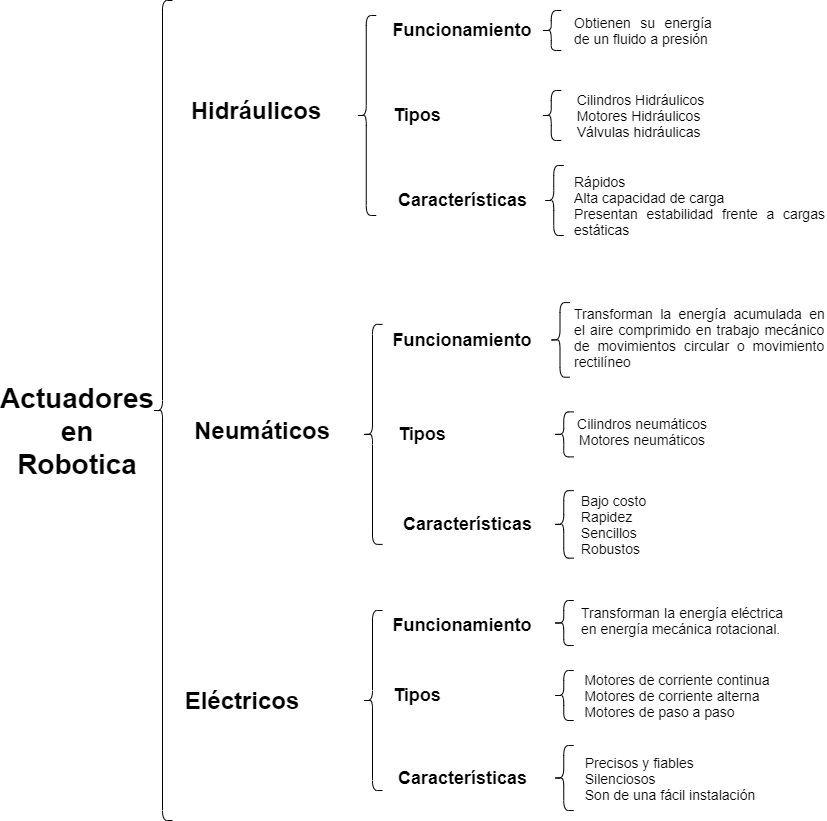

The diagram above was exported from draw.io. Its source (the exported page's mxGraphModel, read from the mxfile embedded in the PNG):
<mxGraphModel dx="1118" dy="792" grid="1" gridSize="10" guides="1" tooltips="1" connect="1" arrows="1" fold="1" page="1" pageScale="1" pageWidth="850" pageHeight="1100" math="0" shadow="0">
  <root>
    <mxCell id="0" />
    <mxCell id="1" parent="0" />
    <mxCell id="2" value="" style="shape=curlyBracket;whiteSpace=wrap;html=1;rounded=1;" vertex="1" parent="1">
      <mxGeometry x="160" y="120" width="20" height="820" as="geometry" />
    </mxCell>
    <mxCell id="3" value="&lt;font style=&quot;font-size: 28px&quot;&gt;&lt;b&gt;Actuadores en Robotica&lt;/b&gt;&lt;/font&gt;" style="text;html=1;strokeColor=none;fillColor=none;align=center;verticalAlign=middle;whiteSpace=wrap;rounded=0;fontSize=28;" vertex="1" parent="1">
      <mxGeometry x="40" y="518" width="90" height="65" as="geometry" />
    </mxCell>
    <mxCell id="4" value="&lt;font style=&quot;font-size: 24px&quot;&gt;&lt;b&gt;Hidráulicos&lt;/b&gt;&lt;/font&gt;" style="text;html=1;strokeColor=none;fillColor=none;align=center;verticalAlign=middle;whiteSpace=wrap;rounded=0;" vertex="1" parent="1">
      <mxGeometry x="243.75" y="220" width="40" height="20" as="geometry" />
    </mxCell>
    <mxCell id="5" value="&lt;font style=&quot;font-size: 24px&quot;&gt;&lt;b&gt;Neumáticos&lt;/b&gt;&lt;/font&gt;" style="text;html=1;strokeColor=none;fillColor=none;align=center;verticalAlign=middle;whiteSpace=wrap;rounded=0;" vertex="1" parent="1">
      <mxGeometry x="250" y="540" width="40" height="20" as="geometry" />
    </mxCell>
    <mxCell id="6" value="&lt;font style=&quot;font-size: 24px&quot;&gt;&lt;b&gt;Eléctricos&lt;/b&gt;&lt;/font&gt;" style="text;html=1;strokeColor=none;fillColor=none;align=center;verticalAlign=middle;whiteSpace=wrap;rounded=0;" vertex="1" parent="1">
      <mxGeometry x="230" y="810" width="40" height="20" as="geometry" />
    </mxCell>
    <mxCell id="7" value="" style="shape=curlyBracket;whiteSpace=wrap;html=1;rounded=1;" vertex="1" parent="1">
      <mxGeometry x="363.75" y="135" width="20" height="200" as="geometry" />
    </mxCell>
    <mxCell id="8" value="" style="shape=curlyBracket;whiteSpace=wrap;html=1;rounded=1;" vertex="1" parent="1">
      <mxGeometry x="370" y="443.9" width="20" height="220" as="geometry" />
    </mxCell>
    <mxCell id="9" value="" style="shape=curlyBracket;whiteSpace=wrap;html=1;rounded=1;" vertex="1" parent="1">
      <mxGeometry x="370" y="730" width="20" height="180" as="geometry" />
    </mxCell>
    <mxCell id="10" value="&lt;font style=&quot;font-size: 18px&quot;&gt;&lt;b&gt;Funcionamiento&lt;/b&gt;&lt;/font&gt;" style="text;html=1;strokeColor=none;fillColor=none;align=center;verticalAlign=middle;whiteSpace=wrap;rounded=0;" vertex="1" parent="1">
      <mxGeometry x="425" y="135" width="90" height="30" as="geometry" />
    </mxCell>
    <mxCell id="11" value="&lt;div style=&quot;text-align: justify&quot;&gt;&lt;span&gt;&lt;font style=&quot;font-size: 14px&quot;&gt;Obtienen su energía de un fluido a presión&lt;/font&gt;&lt;/span&gt;&lt;/div&gt;" style="text;html=1;strokeColor=none;fillColor=none;align=center;verticalAlign=middle;whiteSpace=wrap;rounded=0;" vertex="1" parent="1">
      <mxGeometry x="581.25" y="130" width="140" height="40" as="geometry" />
    </mxCell>
    <mxCell id="13" value="" style="shape=curlyBracket;whiteSpace=wrap;html=1;rounded=1;size=0.5;" vertex="1" parent="1">
      <mxGeometry x="548.75" y="130" width="20" height="40" as="geometry" />
    </mxCell>
    <mxCell id="14" value="&lt;font style=&quot;font-size: 18px&quot;&gt;&lt;b&gt;Tipos&lt;/b&gt;&lt;/font&gt;" style="text;html=1;strokeColor=none;fillColor=none;align=center;verticalAlign=middle;whiteSpace=wrap;rounded=0;" vertex="1" parent="1">
      <mxGeometry x="405" y="225" width="40" height="20" as="geometry" />
    </mxCell>
    <mxCell id="15" value="" style="shape=curlyBracket;whiteSpace=wrap;html=1;rounded=1;size=0.5;" vertex="1" parent="1">
      <mxGeometry x="548.75" y="210" width="20" height="50" as="geometry" />
    </mxCell>
    <mxCell id="16" value="&lt;div style=&quot;text-align: justify&quot;&gt;&lt;font style=&quot;font-size: 14px&quot;&gt;Cilindros Hidráulicos&lt;/font&gt;&lt;/div&gt;&lt;div style=&quot;text-align: justify&quot;&gt;&lt;font style=&quot;font-size: 14px&quot;&gt;Motores Hidráulicos&lt;/font&gt;&lt;/div&gt;&lt;div style=&quot;text-align: justify&quot;&gt;&lt;font style=&quot;font-size: 14px&quot;&gt;Válvulas hidráulicas&lt;/font&gt;&lt;/div&gt;" style="text;html=1;strokeColor=none;fillColor=none;align=center;verticalAlign=middle;whiteSpace=wrap;rounded=0;" vertex="1" parent="1">
      <mxGeometry x="581.25" y="205" width="135" height="60" as="geometry" />
    </mxCell>
    <mxCell id="17" value="&lt;font style=&quot;font-size: 18px&quot;&gt;&lt;b&gt;Funcionamiento&lt;/b&gt;&lt;/font&gt;" style="text;html=1;strokeColor=none;fillColor=none;align=center;verticalAlign=middle;whiteSpace=wrap;rounded=0;" vertex="1" parent="1">
      <mxGeometry x="425" y="444.71999999999997" width="90" height="30" as="geometry" />
    </mxCell>
    <mxCell id="18" value="" style="shape=curlyBracket;whiteSpace=wrap;html=1;rounded=1;size=0.5;" vertex="1" parent="1">
      <mxGeometry x="557.5" y="422.09" width="20" height="74.63" as="geometry" />
    </mxCell>
    <mxCell id="19" value="&lt;font style=&quot;font-size: 18px&quot;&gt;&lt;b&gt;Tipos&lt;/b&gt;&lt;/font&gt;" style="text;html=1;strokeColor=none;fillColor=none;align=center;verticalAlign=middle;whiteSpace=wrap;rounded=0;" vertex="1" parent="1">
      <mxGeometry x="410" y="543.9" width="40" height="20" as="geometry" />
    </mxCell>
    <mxCell id="20" value="" style="shape=curlyBracket;whiteSpace=wrap;html=1;rounded=1;" vertex="1" parent="1">
      <mxGeometry x="561.25" y="531.4" width="20" height="45" as="geometry" />
    </mxCell>
    <mxCell id="21" value="&lt;font style=&quot;font-size: 18px&quot;&gt;&lt;b&gt;Funcionamiento&lt;/b&gt;&lt;/font&gt;" style="text;html=1;strokeColor=none;fillColor=none;align=center;verticalAlign=middle;whiteSpace=wrap;rounded=0;" vertex="1" parent="1">
      <mxGeometry x="425" y="730" width="90" height="30" as="geometry" />
    </mxCell>
    <mxCell id="22" value="" style="shape=curlyBracket;whiteSpace=wrap;html=1;rounded=1;size=0.5;" vertex="1" parent="1">
      <mxGeometry x="561.25" y="720" width="20" height="45" as="geometry" />
    </mxCell>
    <mxCell id="23" value="&lt;font style=&quot;font-size: 18px&quot;&gt;&lt;b&gt;Tipos&lt;/b&gt;&lt;/font&gt;" style="text;html=1;strokeColor=none;fillColor=none;align=center;verticalAlign=middle;whiteSpace=wrap;rounded=0;" vertex="1" parent="1">
      <mxGeometry x="405" y="805" width="40" height="20" as="geometry" />
    </mxCell>
    <mxCell id="24" value="" style="shape=curlyBracket;whiteSpace=wrap;html=1;rounded=1;" vertex="1" parent="1">
      <mxGeometry x="561.25" y="790" width="20" height="50" as="geometry" />
    </mxCell>
    <mxCell id="25" value="&lt;div style=&quot;text-align: justify&quot;&gt;&lt;span&gt;&lt;font style=&quot;font-size: 14px&quot;&gt;Transforman la energía acumulada en el aire comprimido en trabajo mecánico de movimientos circular o movimiento rectilíneo&lt;/font&gt;&lt;/span&gt;&lt;/div&gt;" style="text;html=1;strokeColor=none;fillColor=none;align=center;verticalAlign=middle;whiteSpace=wrap;rounded=0;" vertex="1" parent="1">
      <mxGeometry x="581.25" y="444.71999999999997" width="252.5" height="24.5" as="geometry" />
    </mxCell>
    <mxCell id="27" value="&lt;div&gt;&lt;font style=&quot;font-size: 14px&quot;&gt;Cilindros neumáticos&lt;/font&gt;&lt;/div&gt;&lt;div&gt;&lt;span&gt;&lt;font style=&quot;font-size: 14px&quot;&gt;Motores neumáticos&lt;/font&gt;&lt;/span&gt;&lt;br&gt;&lt;/div&gt;" style="text;html=1;strokeColor=none;fillColor=none;align=center;verticalAlign=middle;whiteSpace=wrap;rounded=0;" vertex="1" parent="1">
      <mxGeometry x="555" y="533.9" width="190" height="35" as="geometry" />
    </mxCell>
    <mxCell id="28" value="&lt;div style=&quot;text-align: justify&quot;&gt;&lt;span style=&quot;font-size: 14px&quot;&gt;Transforman la energía eléctrica en energía mecánica rotacional.&lt;/span&gt;&lt;/div&gt;" style="text;html=1;strokeColor=none;fillColor=none;align=center;verticalAlign=middle;whiteSpace=wrap;rounded=0;" vertex="1" parent="1">
      <mxGeometry x="587.5" y="730" width="205" height="20" as="geometry" />
    </mxCell>
    <mxCell id="29" value="&lt;div style=&quot;text-align: justify&quot;&gt;&lt;font style=&quot;font-size: 14px&quot;&gt;Motores de corriente continua&lt;/font&gt;&lt;/div&gt;&lt;div style=&quot;text-align: justify&quot;&gt;&lt;font style=&quot;font-size: 14px&quot;&gt;Motores de corriente alterna&lt;/font&gt;&lt;/div&gt;&lt;div style=&quot;text-align: justify&quot;&gt;&lt;font style=&quot;font-size: 14px&quot;&gt;Motores de paso a paso&lt;/font&gt;&lt;/div&gt;" style="text;html=1;strokeColor=none;fillColor=none;align=center;verticalAlign=middle;whiteSpace=wrap;rounded=0;" vertex="1" parent="1">
      <mxGeometry x="575" y="785" width="220" height="60" as="geometry" />
    </mxCell>
    <mxCell id="30" value="&lt;div style=&quot;text-align: justify&quot;&gt;&lt;font style=&quot;font-size: 14px&quot;&gt;Rápidos&lt;/font&gt;&lt;/div&gt;&lt;div style=&quot;text-align: justify&quot;&gt;&lt;font style=&quot;font-size: 14px&quot;&gt;Alta capacidad de carga&lt;/font&gt;&lt;/div&gt;&lt;div style=&quot;text-align: justify&quot;&gt;&lt;font style=&quot;font-size: 14px&quot;&gt;Presentan estabilidad frente a cargas estáticas&lt;/font&gt;&lt;/div&gt;" style="text;html=1;strokeColor=none;fillColor=none;align=center;verticalAlign=middle;whiteSpace=wrap;rounded=0;" vertex="1" parent="1">
      <mxGeometry x="581.25" y="285" width="252.5" height="80" as="geometry" />
    </mxCell>
    <mxCell id="32" value="&lt;font style=&quot;font-size: 18px&quot;&gt;&lt;b&gt;Características&lt;/b&gt;&lt;/font&gt;" style="text;html=1;align=center;verticalAlign=middle;resizable=0;points=[];autosize=1;" vertex="1" parent="1">
      <mxGeometry x="400" y="310" width="140" height="20" as="geometry" />
    </mxCell>
    <mxCell id="33" value="&lt;font style=&quot;font-size: 18px&quot;&gt;&lt;b&gt;Características&lt;/b&gt;&lt;/font&gt;" style="text;html=1;align=center;verticalAlign=middle;resizable=0;points=[];autosize=1;" vertex="1" parent="1">
      <mxGeometry x="405" y="633.9" width="140" height="20" as="geometry" />
    </mxCell>
    <mxCell id="34" value="&lt;font style=&quot;font-size: 18px&quot;&gt;&lt;b&gt;Características&lt;/b&gt;&lt;/font&gt;" style="text;html=1;align=center;verticalAlign=middle;resizable=0;points=[];autosize=1;" vertex="1" parent="1">
      <mxGeometry x="400" y="887.5" width="140" height="20" as="geometry" />
    </mxCell>
    <mxCell id="35" value="" style="shape=curlyBracket;whiteSpace=wrap;html=1;rounded=1;" vertex="1" parent="1">
      <mxGeometry x="551.25" y="285" width="20" height="70" as="geometry" />
    </mxCell>
    <mxCell id="36" value="" style="shape=curlyBracket;whiteSpace=wrap;html=1;rounded=1;" vertex="1" parent="1">
      <mxGeometry x="561.25" y="610.15" width="20" height="67.5" as="geometry" />
    </mxCell>
    <mxCell id="37" value="" style="shape=curlyBracket;whiteSpace=wrap;html=1;rounded=1;" vertex="1" parent="1">
      <mxGeometry x="561.25" y="865" width="20" height="65" as="geometry" />
    </mxCell>
    <mxCell id="38" value="&lt;div style=&quot;text-align: justify&quot;&gt;&lt;font style=&quot;font-size: 14px&quot;&gt;Bajo costo&lt;/font&gt;&lt;/div&gt;&lt;div style=&quot;text-align: justify&quot;&gt;&lt;font style=&quot;font-size: 14px&quot;&gt;Rapidez&lt;/font&gt;&lt;/div&gt;&lt;div style=&quot;text-align: justify&quot;&gt;&lt;font style=&quot;font-size: 14px&quot;&gt;Sencillos&lt;/font&gt;&lt;/div&gt;&lt;div style=&quot;text-align: justify&quot;&gt;&lt;font style=&quot;font-size: 14px&quot;&gt;Robustos&lt;/font&gt;&lt;/div&gt;" style="text;html=1;align=center;verticalAlign=middle;resizable=0;points=[];autosize=1;" vertex="1" parent="1">
      <mxGeometry x="581.25" y="608.9" width="80" height="70" as="geometry" />
    </mxCell>
    <mxCell id="39" value="&lt;div style=&quot;text-align: justify&quot;&gt;&lt;font style=&quot;font-size: 14px&quot;&gt;Precisos y fiables&lt;/font&gt;&lt;/div&gt;&lt;div style=&quot;text-align: justify&quot;&gt;&lt;font style=&quot;font-size: 14px&quot;&gt;Silenciosos&lt;/font&gt;&lt;/div&gt;&lt;div style=&quot;text-align: justify&quot;&gt;&lt;font style=&quot;font-size: 14px&quot;&gt;Son de una fácil instalación&lt;/font&gt;&lt;/div&gt;" style="text;html=1;strokeColor=none;fillColor=none;align=center;verticalAlign=middle;whiteSpace=wrap;rounded=0;" vertex="1" parent="1">
      <mxGeometry x="552.5" y="857.5" width="250" height="80" as="geometry" />
    </mxCell>
  </root>
</mxGraphModel>